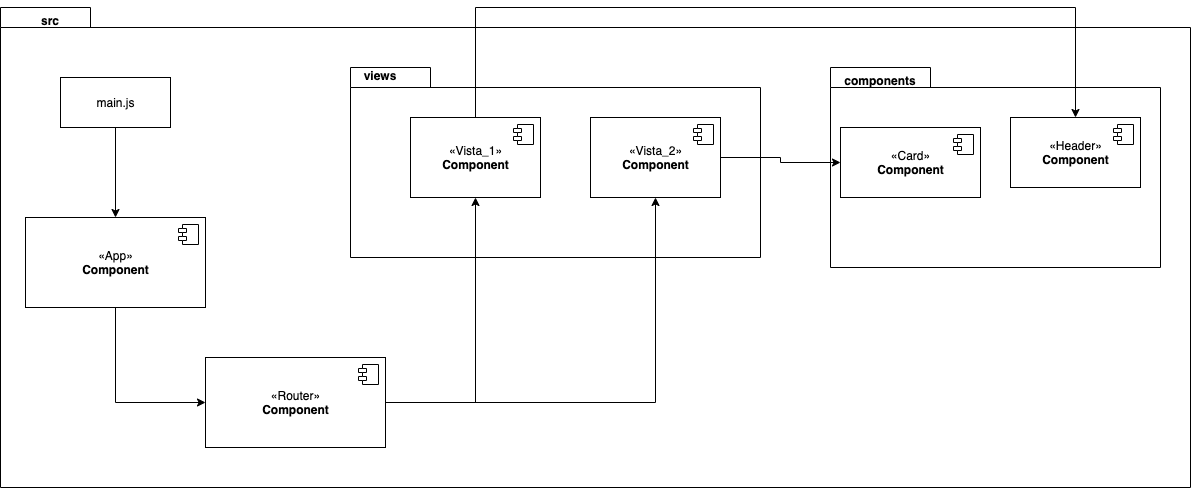

The diagram above was exported from draw.io. Its source (the exported page's mxGraphModel, read from the mxfile embedded in the PNG):
<mxGraphModel dx="1168" dy="626" grid="1" gridSize="10" guides="1" tooltips="1" connect="1" arrows="1" fold="1" page="1" pageScale="1" pageWidth="827" pageHeight="1169" math="0" shadow="0">
  <root>
    <mxCell id="94mt3RcNZMqNwlhMObox-0" />
    <mxCell id="94mt3RcNZMqNwlhMObox-1" parent="94mt3RcNZMqNwlhMObox-0" />
    <mxCell id="94mt3RcNZMqNwlhMObox-6" value="" style="shape=folder;fontStyle=1;spacingTop=10;tabWidth=90;tabHeight=20;tabPosition=left;html=1;fontSize=40;" vertex="1" parent="94mt3RcNZMqNwlhMObox-1">
      <mxGeometry x="170" y="80" width="1190" height="480" as="geometry" />
    </mxCell>
    <mxCell id="94mt3RcNZMqNwlhMObox-7" value="src" style="text;align=center;fontStyle=1;verticalAlign=middle;spacingLeft=3;spacingRight=3;strokeColor=none;rotatable=0;points=[[0,0.5],[1,0.5]];portConstraint=eastwest;fontSize=12;" vertex="1" parent="94mt3RcNZMqNwlhMObox-1">
      <mxGeometry x="180" y="80" width="80" height="26" as="geometry" />
    </mxCell>
    <mxCell id="94mt3RcNZMqNwlhMObox-13" style="edgeStyle=orthogonalEdgeStyle;rounded=0;orthogonalLoop=1;jettySize=auto;html=1;entryX=0.5;entryY=0;entryDx=0;entryDy=0;fontSize=12;" edge="1" parent="94mt3RcNZMqNwlhMObox-1" source="94mt3RcNZMqNwlhMObox-8" target="94mt3RcNZMqNwlhMObox-11">
      <mxGeometry relative="1" as="geometry" />
    </mxCell>
    <mxCell id="94mt3RcNZMqNwlhMObox-8" value="main.js" style="html=1;fontSize=12;" vertex="1" parent="94mt3RcNZMqNwlhMObox-1">
      <mxGeometry x="230" y="150" width="110" height="50" as="geometry" />
    </mxCell>
    <mxCell id="94mt3RcNZMqNwlhMObox-22" style="edgeStyle=orthogonalEdgeStyle;rounded=0;orthogonalLoop=1;jettySize=auto;html=1;entryX=0;entryY=0.5;entryDx=0;entryDy=0;fontSize=12;" edge="1" parent="94mt3RcNZMqNwlhMObox-1" source="94mt3RcNZMqNwlhMObox-11" target="94mt3RcNZMqNwlhMObox-20">
      <mxGeometry relative="1" as="geometry" />
    </mxCell>
    <mxCell id="94mt3RcNZMqNwlhMObox-11" value="«App»&lt;br&gt;&lt;b&gt;Component&lt;/b&gt;" style="html=1;dropTarget=0;fontSize=12;" vertex="1" parent="94mt3RcNZMqNwlhMObox-1">
      <mxGeometry x="195" y="290" width="180" height="90" as="geometry" />
    </mxCell>
    <mxCell id="94mt3RcNZMqNwlhMObox-12" value="" style="shape=module;jettyWidth=8;jettyHeight=4;" vertex="1" parent="94mt3RcNZMqNwlhMObox-11">
      <mxGeometry x="1" width="20" height="20" relative="1" as="geometry">
        <mxPoint x="-27" y="7" as="offset" />
      </mxGeometry>
    </mxCell>
    <mxCell id="94mt3RcNZMqNwlhMObox-14" value="" style="shape=folder;fontStyle=1;spacingTop=10;tabWidth=80;tabHeight=20;tabPosition=left;html=1;fontSize=12;" vertex="1" parent="94mt3RcNZMqNwlhMObox-1">
      <mxGeometry x="520" y="140" width="410" height="190" as="geometry" />
    </mxCell>
    <mxCell id="94mt3RcNZMqNwlhMObox-15" value="views" style="text;align=center;fontStyle=1;verticalAlign=middle;spacingLeft=3;spacingRight=3;strokeColor=none;rotatable=0;points=[[0,0.5],[1,0.5]];portConstraint=eastwest;fontSize=12;" vertex="1" parent="94mt3RcNZMqNwlhMObox-1">
      <mxGeometry x="510" y="135" width="80" height="26" as="geometry" />
    </mxCell>
    <mxCell id="94mt3RcNZMqNwlhMObox-16" value="«Vista_1»&lt;br&gt;&lt;b&gt;Component&lt;/b&gt;" style="html=1;dropTarget=0;fontSize=12;" vertex="1" parent="94mt3RcNZMqNwlhMObox-1">
      <mxGeometry x="580" y="190" width="130" height="80" as="geometry" />
    </mxCell>
    <mxCell id="94mt3RcNZMqNwlhMObox-17" value="" style="shape=module;jettyWidth=8;jettyHeight=4;" vertex="1" parent="94mt3RcNZMqNwlhMObox-16">
      <mxGeometry x="1" width="20" height="20" relative="1" as="geometry">
        <mxPoint x="-27" y="7" as="offset" />
      </mxGeometry>
    </mxCell>
    <mxCell id="94mt3RcNZMqNwlhMObox-18" value="«Vista_2»&lt;br&gt;&lt;b&gt;Component&lt;/b&gt;" style="html=1;dropTarget=0;fontSize=12;" vertex="1" parent="94mt3RcNZMqNwlhMObox-1">
      <mxGeometry x="760" y="190" width="130" height="80" as="geometry" />
    </mxCell>
    <mxCell id="94mt3RcNZMqNwlhMObox-19" value="" style="shape=module;jettyWidth=8;jettyHeight=4;" vertex="1" parent="94mt3RcNZMqNwlhMObox-18">
      <mxGeometry x="1" width="20" height="20" relative="1" as="geometry">
        <mxPoint x="-27" y="7" as="offset" />
      </mxGeometry>
    </mxCell>
    <mxCell id="94mt3RcNZMqNwlhMObox-23" style="edgeStyle=orthogonalEdgeStyle;rounded=0;orthogonalLoop=1;jettySize=auto;html=1;fontSize=12;" edge="1" parent="94mt3RcNZMqNwlhMObox-1" source="94mt3RcNZMqNwlhMObox-20" target="94mt3RcNZMqNwlhMObox-16">
      <mxGeometry relative="1" as="geometry" />
    </mxCell>
    <mxCell id="94mt3RcNZMqNwlhMObox-24" style="edgeStyle=orthogonalEdgeStyle;rounded=0;orthogonalLoop=1;jettySize=auto;html=1;fontSize=12;" edge="1" parent="94mt3RcNZMqNwlhMObox-1" source="94mt3RcNZMqNwlhMObox-20" target="94mt3RcNZMqNwlhMObox-18">
      <mxGeometry relative="1" as="geometry" />
    </mxCell>
    <mxCell id="94mt3RcNZMqNwlhMObox-20" value="«Router»&lt;br&gt;&lt;b&gt;Component&lt;/b&gt;" style="html=1;dropTarget=0;fontSize=12;" vertex="1" parent="94mt3RcNZMqNwlhMObox-1">
      <mxGeometry x="375" y="430" width="180" height="90" as="geometry" />
    </mxCell>
    <mxCell id="94mt3RcNZMqNwlhMObox-21" value="" style="shape=module;jettyWidth=8;jettyHeight=4;" vertex="1" parent="94mt3RcNZMqNwlhMObox-20">
      <mxGeometry x="1" width="20" height="20" relative="1" as="geometry">
        <mxPoint x="-27" y="7" as="offset" />
      </mxGeometry>
    </mxCell>
    <mxCell id="94mt3RcNZMqNwlhMObox-25" value="" style="shape=folder;fontStyle=1;spacingTop=10;tabWidth=100;tabHeight=20;tabPosition=left;html=1;fontSize=12;" vertex="1" parent="94mt3RcNZMqNwlhMObox-1">
      <mxGeometry x="1000" y="140" width="330" height="200" as="geometry" />
    </mxCell>
    <mxCell id="94mt3RcNZMqNwlhMObox-26" value="components" style="text;align=center;fontStyle=1;verticalAlign=middle;spacingLeft=3;spacingRight=3;strokeColor=none;rotatable=0;points=[[0,0.5],[1,0.5]];portConstraint=eastwest;fontSize=12;" vertex="1" parent="94mt3RcNZMqNwlhMObox-1">
      <mxGeometry x="1010" y="140" width="80" height="26" as="geometry" />
    </mxCell>
    <mxCell id="94mt3RcNZMqNwlhMObox-27" value="«Card»&lt;br&gt;&lt;b&gt;Component&lt;/b&gt;" style="html=1;dropTarget=0;fontSize=12;" vertex="1" parent="94mt3RcNZMqNwlhMObox-1">
      <mxGeometry x="1010" y="200" width="140" height="70" as="geometry" />
    </mxCell>
    <mxCell id="94mt3RcNZMqNwlhMObox-28" value="" style="shape=module;jettyWidth=8;jettyHeight=4;" vertex="1" parent="94mt3RcNZMqNwlhMObox-27">
      <mxGeometry x="1" width="20" height="20" relative="1" as="geometry">
        <mxPoint x="-27" y="7" as="offset" />
      </mxGeometry>
    </mxCell>
    <mxCell id="94mt3RcNZMqNwlhMObox-29" value="«Header»&lt;br&gt;&lt;b&gt;Component&lt;/b&gt;" style="html=1;dropTarget=0;fontSize=12;" vertex="1" parent="94mt3RcNZMqNwlhMObox-1">
      <mxGeometry x="1180" y="190" width="130" height="70" as="geometry" />
    </mxCell>
    <mxCell id="94mt3RcNZMqNwlhMObox-30" value="" style="shape=module;jettyWidth=8;jettyHeight=4;" vertex="1" parent="94mt3RcNZMqNwlhMObox-29">
      <mxGeometry x="1" width="20" height="20" relative="1" as="geometry">
        <mxPoint x="-27" y="7" as="offset" />
      </mxGeometry>
    </mxCell>
    <mxCell id="94mt3RcNZMqNwlhMObox-31" style="edgeStyle=orthogonalEdgeStyle;rounded=0;orthogonalLoop=1;jettySize=auto;html=1;entryX=0;entryY=0.5;entryDx=0;entryDy=0;fontSize=12;" edge="1" parent="94mt3RcNZMqNwlhMObox-1" source="94mt3RcNZMqNwlhMObox-18" target="94mt3RcNZMqNwlhMObox-27">
      <mxGeometry relative="1" as="geometry" />
    </mxCell>
    <mxCell id="94mt3RcNZMqNwlhMObox-32" style="edgeStyle=orthogonalEdgeStyle;rounded=0;orthogonalLoop=1;jettySize=auto;html=1;entryX=0.5;entryY=0;entryDx=0;entryDy=0;fontSize=12;" edge="1" parent="94mt3RcNZMqNwlhMObox-1" source="94mt3RcNZMqNwlhMObox-16" target="94mt3RcNZMqNwlhMObox-29">
      <mxGeometry relative="1" as="geometry">
        <Array as="points">
          <mxPoint x="645" y="80" />
          <mxPoint x="1245" y="80" />
        </Array>
      </mxGeometry>
    </mxCell>
  </root>
</mxGraphModel>